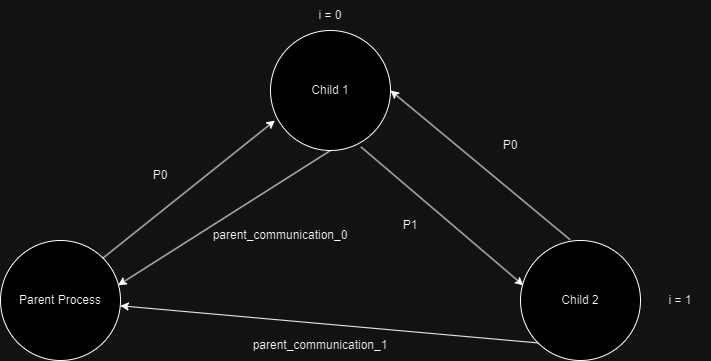

The diagram above was exported from draw.io. Its source (the exported page's mxGraphModel, read from the mxfile embedded in the PNG):
<mxGraphModel dx="1461" dy="626" grid="1" gridSize="10" guides="1" tooltips="1" connect="1" arrows="1" fold="1" page="1" pageScale="1" pageWidth="850" pageHeight="1100" math="0" shadow="0">
  <root>
    <mxCell id="0" />
    <mxCell id="1" parent="0" />
    <mxCell id="MW4qLRh6oUaiP1xcBRou-1" value="Parent Process" style="ellipse;whiteSpace=wrap;html=1;aspect=fixed;" parent="1" vertex="1">
      <mxGeometry x="70" y="250" width="120" height="120" as="geometry" />
    </mxCell>
    <mxCell id="MW4qLRh6oUaiP1xcBRou-4" value="Child 1" style="ellipse;whiteSpace=wrap;html=1;aspect=fixed;" parent="1" vertex="1">
      <mxGeometry x="340" y="40" width="120" height="120" as="geometry" />
    </mxCell>
    <mxCell id="MW4qLRh6oUaiP1xcBRou-5" value="Child 2" style="ellipse;whiteSpace=wrap;html=1;aspect=fixed;" parent="1" vertex="1">
      <mxGeometry x="590" y="250" width="120" height="120" as="geometry" />
    </mxCell>
    <mxCell id="MW4qLRh6oUaiP1xcBRou-8" value="" style="endArrow=classic;html=1;rounded=0;entryX=0.037;entryY=0.75;entryDx=0;entryDy=0;entryPerimeter=0;exitX=1;exitY=0;exitDx=0;exitDy=0;" parent="1" source="MW4qLRh6oUaiP1xcBRou-1" target="MW4qLRh6oUaiP1xcBRou-4" edge="1">
      <mxGeometry width="50" height="50" relative="1" as="geometry">
        <mxPoint x="170" y="270" as="sourcePoint" />
        <mxPoint x="220" y="220" as="targetPoint" />
      </mxGeometry>
    </mxCell>
    <mxCell id="MH5ouoNdodohD0avl0ff-10" value="" style="endArrow=classic;html=1;rounded=0;entryX=1;entryY=0.5;entryDx=0;entryDy=0;exitX=0.413;exitY=-0.007;exitDx=0;exitDy=0;exitPerimeter=0;" parent="1" source="MW4qLRh6oUaiP1xcBRou-5" target="MW4qLRh6oUaiP1xcBRou-4" edge="1">
      <mxGeometry width="50" height="50" relative="1" as="geometry">
        <mxPoint x="450" y="260" as="sourcePoint" />
        <mxPoint x="500" y="210" as="targetPoint" />
      </mxGeometry>
    </mxCell>
    <mxCell id="MH5ouoNdodohD0avl0ff-14" value="P0" style="text;html=1;align=center;verticalAlign=middle;whiteSpace=wrap;rounded=0;" parent="1" vertex="1">
      <mxGeometry x="200" y="170" width="60" height="30" as="geometry" />
    </mxCell>
    <mxCell id="MH5ouoNdodohD0avl0ff-15" value="P0" style="text;html=1;align=center;verticalAlign=middle;whiteSpace=wrap;rounded=0;" parent="1" vertex="1">
      <mxGeometry x="550" y="140" width="60" height="30" as="geometry" />
    </mxCell>
    <mxCell id="MH5ouoNdodohD0avl0ff-16" value="P1" style="text;html=1;align=center;verticalAlign=middle;whiteSpace=wrap;rounded=0;" parent="1" vertex="1">
      <mxGeometry x="450" y="220" width="60" height="30" as="geometry" />
    </mxCell>
    <mxCell id="MH5ouoNdodohD0avl0ff-17" value="i = 0" style="text;html=1;align=center;verticalAlign=middle;whiteSpace=wrap;rounded=0;" parent="1" vertex="1">
      <mxGeometry x="370" y="10" width="60" height="30" as="geometry" />
    </mxCell>
    <mxCell id="MH5ouoNdodohD0avl0ff-18" value="i = 1" style="text;html=1;align=center;verticalAlign=middle;whiteSpace=wrap;rounded=0;" parent="1" vertex="1">
      <mxGeometry x="720" y="295" width="60" height="30" as="geometry" />
    </mxCell>
    <mxCell id="MH5ouoNdodohD0avl0ff-21" value="" style="endArrow=classic;html=1;rounded=0;exitX=0.755;exitY=0.971;exitDx=0;exitDy=0;exitPerimeter=0;entryX=0.024;entryY=0.374;entryDx=0;entryDy=0;entryPerimeter=0;" parent="1" source="MW4qLRh6oUaiP1xcBRou-4" target="MW4qLRh6oUaiP1xcBRou-5" edge="1">
      <mxGeometry width="50" height="50" relative="1" as="geometry">
        <mxPoint x="440" y="230" as="sourcePoint" />
        <mxPoint x="490" y="180" as="targetPoint" />
      </mxGeometry>
    </mxCell>
    <mxCell id="SwF3tuBFDgTiwLIWX315-1" value="" style="endArrow=classic;html=1;rounded=0;exitX=0;exitY=1;exitDx=0;exitDy=0;" edge="1" parent="1" source="MW4qLRh6oUaiP1xcBRou-5" target="MW4qLRh6oUaiP1xcBRou-1">
      <mxGeometry width="50" height="50" relative="1" as="geometry">
        <mxPoint x="340" y="430" as="sourcePoint" />
        <mxPoint x="390" y="380" as="targetPoint" />
      </mxGeometry>
    </mxCell>
    <mxCell id="SwF3tuBFDgTiwLIWX315-2" value="" style="endArrow=classic;html=1;rounded=0;entryX=0.98;entryY=0.373;entryDx=0;entryDy=0;entryPerimeter=0;exitX=0.5;exitY=1;exitDx=0;exitDy=0;" edge="1" parent="1" source="MW4qLRh6oUaiP1xcBRou-4" target="MW4qLRh6oUaiP1xcBRou-1">
      <mxGeometry width="50" height="50" relative="1" as="geometry">
        <mxPoint x="400" y="300" as="sourcePoint" />
        <mxPoint x="450" y="250" as="targetPoint" />
      </mxGeometry>
    </mxCell>
    <mxCell id="SwF3tuBFDgTiwLIWX315-3" value="parent_communication_0" style="text;html=1;align=center;verticalAlign=middle;whiteSpace=wrap;rounded=0;" vertex="1" parent="1">
      <mxGeometry x="320" y="230" width="60" height="30" as="geometry" />
    </mxCell>
    <mxCell id="SwF3tuBFDgTiwLIWX315-4" value="parent_communication_1" style="text;html=1;align=center;verticalAlign=middle;whiteSpace=wrap;rounded=0;" vertex="1" parent="1">
      <mxGeometry x="360" y="340" width="60" height="30" as="geometry" />
    </mxCell>
  </root>
</mxGraphModel>